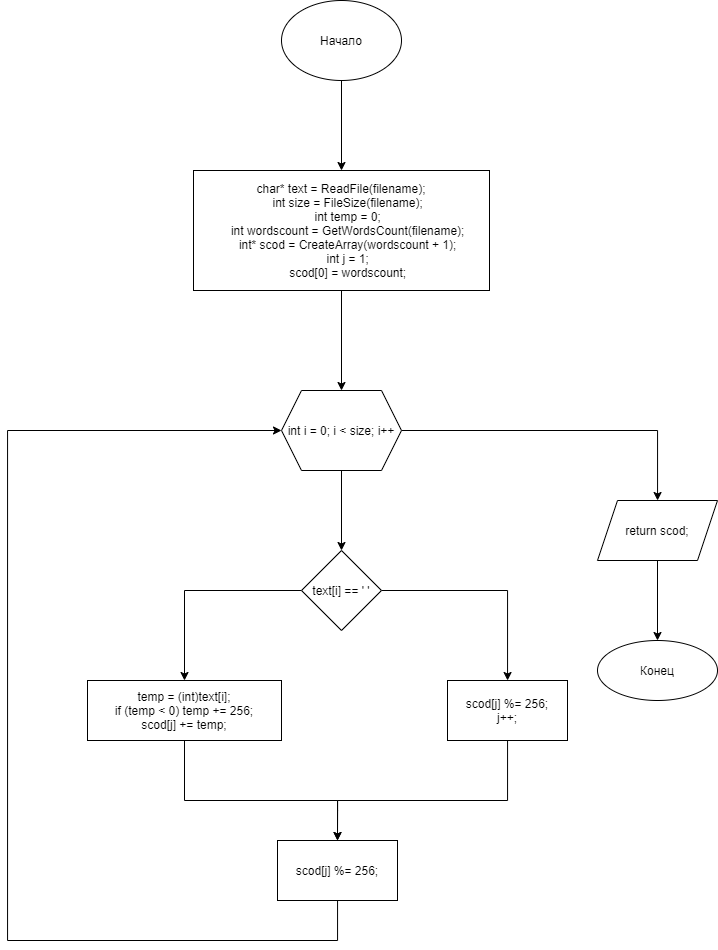

The diagram above was exported from draw.io. Its source (the exported page's mxGraphModel, read from the mxfile embedded in the PNG):
<mxGraphModel dx="1221" dy="764" grid="1" gridSize="10" guides="1" tooltips="1" connect="1" arrows="1" fold="1" page="1" pageScale="1" pageWidth="827" pageHeight="1169" math="0" shadow="0">
  <root>
    <mxCell id="0" />
    <mxCell id="1" parent="0" />
    <mxCell id="xQPFjuXY-Tu3xCpXdcR2-3" value="" style="edgeStyle=orthogonalEdgeStyle;rounded=0;orthogonalLoop=1;jettySize=auto;html=1;" edge="1" parent="1" source="xQPFjuXY-Tu3xCpXdcR2-1" target="xQPFjuXY-Tu3xCpXdcR2-2">
      <mxGeometry relative="1" as="geometry" />
    </mxCell>
    <mxCell id="xQPFjuXY-Tu3xCpXdcR2-1" value="Начало" style="ellipse;whiteSpace=wrap;html=1;" vertex="1" parent="1">
      <mxGeometry x="354" y="40" width="120" height="80" as="geometry" />
    </mxCell>
    <mxCell id="xQPFjuXY-Tu3xCpXdcR2-5" value="" style="edgeStyle=orthogonalEdgeStyle;rounded=0;orthogonalLoop=1;jettySize=auto;html=1;" edge="1" parent="1" source="xQPFjuXY-Tu3xCpXdcR2-2" target="xQPFjuXY-Tu3xCpXdcR2-4">
      <mxGeometry relative="1" as="geometry" />
    </mxCell>
    <mxCell id="xQPFjuXY-Tu3xCpXdcR2-2" value="char* text = ReadFile(filename);&lt;br&gt;&amp;nbsp; &amp;nbsp; int size = FileSize(filename);&lt;br&gt;&amp;nbsp; &amp;nbsp; int temp = 0;&lt;br&gt;&amp;nbsp; &amp;nbsp; int wordscount = GetWordsCount(filename);&lt;br&gt;&amp;nbsp; &amp;nbsp; int* scod = CreateArray(wordscount + 1);&lt;br&gt;&amp;nbsp; &amp;nbsp; int j = 1;&lt;br&gt;&amp;nbsp; &amp;nbsp; scod[0] = wordscount;" style="whiteSpace=wrap;html=1;" vertex="1" parent="1">
      <mxGeometry x="266" y="210" width="296" height="120" as="geometry" />
    </mxCell>
    <mxCell id="xQPFjuXY-Tu3xCpXdcR2-7" value="" style="edgeStyle=orthogonalEdgeStyle;rounded=0;orthogonalLoop=1;jettySize=auto;html=1;" edge="1" parent="1" source="xQPFjuXY-Tu3xCpXdcR2-4" target="xQPFjuXY-Tu3xCpXdcR2-6">
      <mxGeometry relative="1" as="geometry" />
    </mxCell>
    <mxCell id="xQPFjuXY-Tu3xCpXdcR2-22" value="" style="edgeStyle=orthogonalEdgeStyle;rounded=0;orthogonalLoop=1;jettySize=auto;html=1;" edge="1" parent="1" source="xQPFjuXY-Tu3xCpXdcR2-4" target="xQPFjuXY-Tu3xCpXdcR2-21">
      <mxGeometry relative="1" as="geometry" />
    </mxCell>
    <mxCell id="xQPFjuXY-Tu3xCpXdcR2-4" value="int i = 0; i &lt; size; i++" style="shape=hexagon;perimeter=hexagonPerimeter2;whiteSpace=wrap;html=1;fixedSize=1;" vertex="1" parent="1">
      <mxGeometry x="354" y="430" width="120" height="80" as="geometry" />
    </mxCell>
    <mxCell id="xQPFjuXY-Tu3xCpXdcR2-9" value="" style="edgeStyle=orthogonalEdgeStyle;rounded=0;orthogonalLoop=1;jettySize=auto;html=1;" edge="1" parent="1" source="xQPFjuXY-Tu3xCpXdcR2-6" target="xQPFjuXY-Tu3xCpXdcR2-8">
      <mxGeometry relative="1" as="geometry" />
    </mxCell>
    <mxCell id="xQPFjuXY-Tu3xCpXdcR2-14" value="" style="edgeStyle=orthogonalEdgeStyle;rounded=0;orthogonalLoop=1;jettySize=auto;html=1;" edge="1" parent="1" source="xQPFjuXY-Tu3xCpXdcR2-6" target="xQPFjuXY-Tu3xCpXdcR2-13">
      <mxGeometry relative="1" as="geometry" />
    </mxCell>
    <mxCell id="xQPFjuXY-Tu3xCpXdcR2-6" value="text[i] == ' '" style="rhombus;whiteSpace=wrap;html=1;" vertex="1" parent="1">
      <mxGeometry x="374" y="590" width="80" height="80" as="geometry" />
    </mxCell>
    <mxCell id="xQPFjuXY-Tu3xCpXdcR2-11" style="edgeStyle=orthogonalEdgeStyle;rounded=0;orthogonalLoop=1;jettySize=auto;html=1;" edge="1" parent="1" source="xQPFjuXY-Tu3xCpXdcR2-8">
      <mxGeometry relative="1" as="geometry">
        <mxPoint x="410" y="880" as="targetPoint" />
        <Array as="points">
          <mxPoint x="580" y="840" />
          <mxPoint x="410" y="840" />
          <mxPoint x="410" y="850" />
        </Array>
      </mxGeometry>
    </mxCell>
    <mxCell id="xQPFjuXY-Tu3xCpXdcR2-8" value="scod[j] %= 256;&lt;br&gt;j++;" style="whiteSpace=wrap;html=1;" vertex="1" parent="1">
      <mxGeometry x="520" y="720" width="120" height="60" as="geometry" />
    </mxCell>
    <mxCell id="xQPFjuXY-Tu3xCpXdcR2-15" style="edgeStyle=orthogonalEdgeStyle;rounded=0;orthogonalLoop=1;jettySize=auto;html=1;" edge="1" parent="1" source="xQPFjuXY-Tu3xCpXdcR2-13">
      <mxGeometry relative="1" as="geometry">
        <mxPoint x="410" y="880" as="targetPoint" />
        <Array as="points">
          <mxPoint x="257" y="840" />
          <mxPoint x="410" y="840" />
        </Array>
      </mxGeometry>
    </mxCell>
    <mxCell id="xQPFjuXY-Tu3xCpXdcR2-13" value="temp = (int)text[i];&lt;br&gt;if (temp &amp;lt; 0) temp += 256;&lt;br&gt;scod[j] += temp;" style="whiteSpace=wrap;html=1;" vertex="1" parent="1">
      <mxGeometry x="160" y="720" width="194" height="60" as="geometry" />
    </mxCell>
    <mxCell id="xQPFjuXY-Tu3xCpXdcR2-19" style="edgeStyle=orthogonalEdgeStyle;rounded=0;orthogonalLoop=1;jettySize=auto;html=1;entryX=0;entryY=0.5;entryDx=0;entryDy=0;" edge="1" parent="1" source="xQPFjuXY-Tu3xCpXdcR2-16" target="xQPFjuXY-Tu3xCpXdcR2-4">
      <mxGeometry relative="1" as="geometry">
        <mxPoint x="90" y="450" as="targetPoint" />
        <Array as="points">
          <mxPoint x="410" y="980" />
          <mxPoint x="80" y="980" />
          <mxPoint x="80" y="470" />
        </Array>
      </mxGeometry>
    </mxCell>
    <mxCell id="xQPFjuXY-Tu3xCpXdcR2-16" value="scod[j] %= 256;" style="rounded=0;whiteSpace=wrap;html=1;" vertex="1" parent="1">
      <mxGeometry x="350" y="880" width="120" height="60" as="geometry" />
    </mxCell>
    <mxCell id="xQPFjuXY-Tu3xCpXdcR2-26" value="" style="edgeStyle=orthogonalEdgeStyle;rounded=0;orthogonalLoop=1;jettySize=auto;html=1;" edge="1" parent="1" source="xQPFjuXY-Tu3xCpXdcR2-21" target="xQPFjuXY-Tu3xCpXdcR2-25">
      <mxGeometry relative="1" as="geometry" />
    </mxCell>
    <mxCell id="xQPFjuXY-Tu3xCpXdcR2-21" value="return scod;" style="shape=parallelogram;perimeter=parallelogramPerimeter;whiteSpace=wrap;html=1;fixedSize=1;" vertex="1" parent="1">
      <mxGeometry x="670" y="540" width="120" height="60" as="geometry" />
    </mxCell>
    <mxCell id="xQPFjuXY-Tu3xCpXdcR2-25" value="Конец" style="ellipse;whiteSpace=wrap;html=1;" vertex="1" parent="1">
      <mxGeometry x="670" y="680" width="120" height="60" as="geometry" />
    </mxCell>
  </root>
</mxGraphModel>